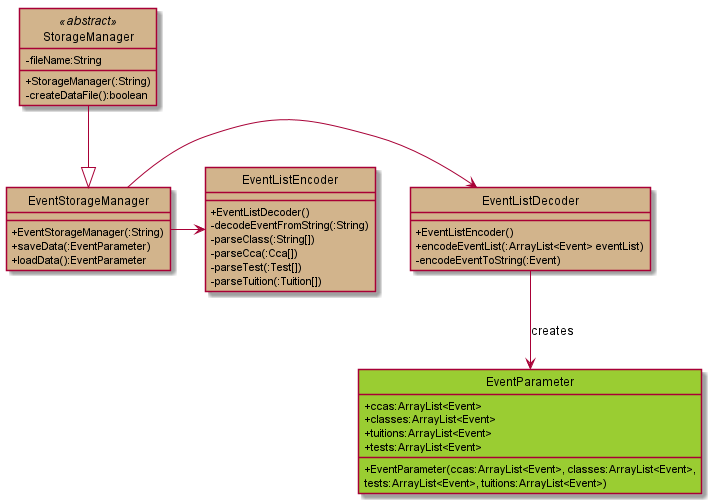

The diagram above was rendered by PlantUML. Its source (embedded in the PNG):
@startuml
hide circles
skinparam classAttributeIconSize 0

class StorageManager <<abstract>> #Tan {
    - fileName:String
    + StorageManager(:String)
    - createDataFile():boolean
}

class EventStorageManager #Tan {
    + EventStorageManager(:String)
    + saveData(:EventParameter)
    + loadData():EventParameter
}

StorageManager --|> EventStorageManager

class EventListDecoder #Tan {
    + EventListEncoder()
    + encodeEventList(:ArrayList<Event> eventList)
    - encodeEventToString(:Event)
}

EventStorageManager -> EventListDecoder

class EventListEncoder #Tan {
    + EventListDecoder()
    - decodeEventFromString(:String)
    - parseClass(:String[])
    - parseCca(:Cca[])
    - parseTest(:Test[])
    - parseTuition(:Tuition[])
}

EventStorageManager -> EventListEncoder

class EventParameter #YellowGreen {
    + ccas:ArrayList<Event>
    + classes:ArrayList<Event>
    + tuitions:ArrayList<Event>
    + tests:ArrayList<Event>
    + EventParameter(ccas:ArrayList<Event>, classes:ArrayList<Event>,
    tests:ArrayList<Event>, tuitions:ArrayList<Event>)
}

EventListDecoder --> EventParameter : creates

@enduml